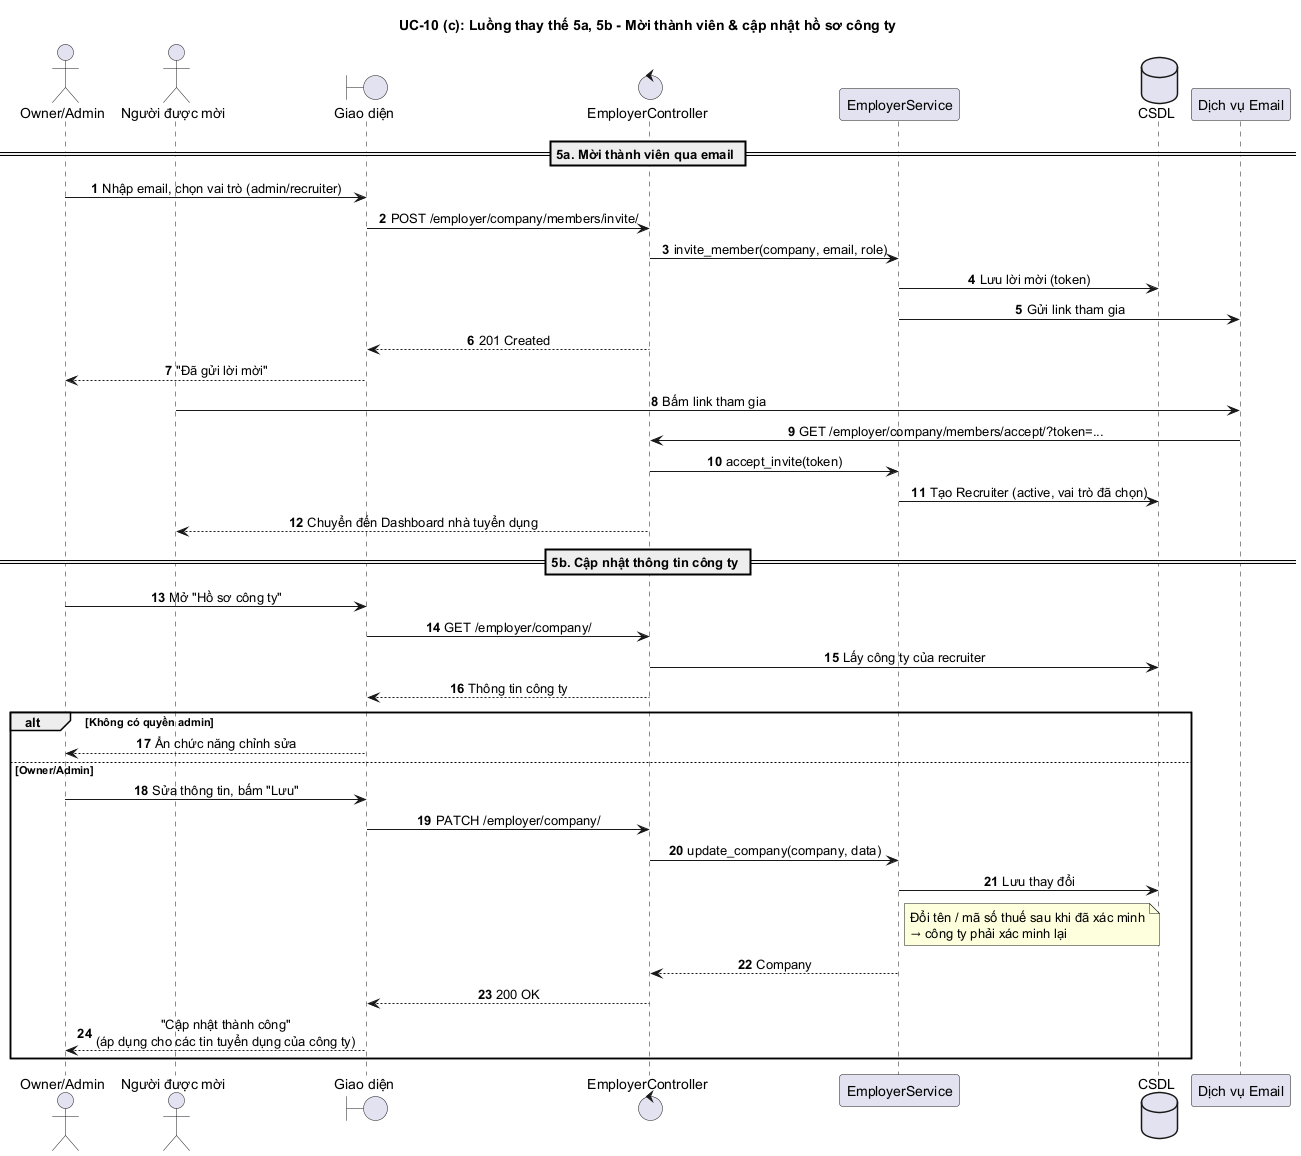

The diagram above was rendered by PlantUML. Its source (embedded in the PNG):
@startuml UC10_QuanLy
title UC-10 (c): Luồng thay thế 5a, 5b - Mời thành viên & cập nhật hồ sơ công ty
autonumber
skinparam sequenceMessageAlign center
skinparam responseMessageBelowArrow true

actor "Owner/Admin" as O
actor "Người được mời" as M
boundary "Giao diện" as UI
control "EmployerController" as C
participant "EmployerService" as S
database "CSDL" as DB
participant "Dịch vụ Email" as MAIL

== 5a. Mời thành viên qua email ==
O -> UI : Nhập email, chọn vai trò (admin/recruiter)
UI -> C : POST /employer/company/members/invite/
C -> S : invite_member(company, email, role)
S -> DB : Lưu lời mời (token)
S -> MAIL : Gửi link tham gia
C --> UI : 201 Created
UI --> O : "Đã gửi lời mời"
M -> MAIL : Bấm link tham gia
MAIL -> C : GET /employer/company/members/accept/?token=...
C -> S : accept_invite(token)
S -> DB : Tạo Recruiter (active, vai trò đã chọn)
C --> M : Chuyển đến Dashboard nhà tuyển dụng

== 5b. Cập nhật thông tin công ty ==
O -> UI : Mở "Hồ sơ công ty"
UI -> C : GET /employer/company/
C -> DB : Lấy công ty của recruiter
C --> UI : Thông tin công ty
alt Không có quyền admin
  UI --> O : Ẩn chức năng chỉnh sửa
else Owner/Admin
  O -> UI : Sửa thông tin, bấm "Lưu"
  UI -> C : PATCH /employer/company/
  C -> S : update_company(company, data)
  S -> DB : Lưu thay đổi
  note right of S : Đổi tên / mã số thuế sau khi đã xác minh\n→ công ty phải xác minh lại
  S --> C : Company
  C --> UI : 200 OK
  UI --> O : "Cập nhật thành công"\n(áp dụng cho các tin tuyển dụng của công ty)
end
@enduml